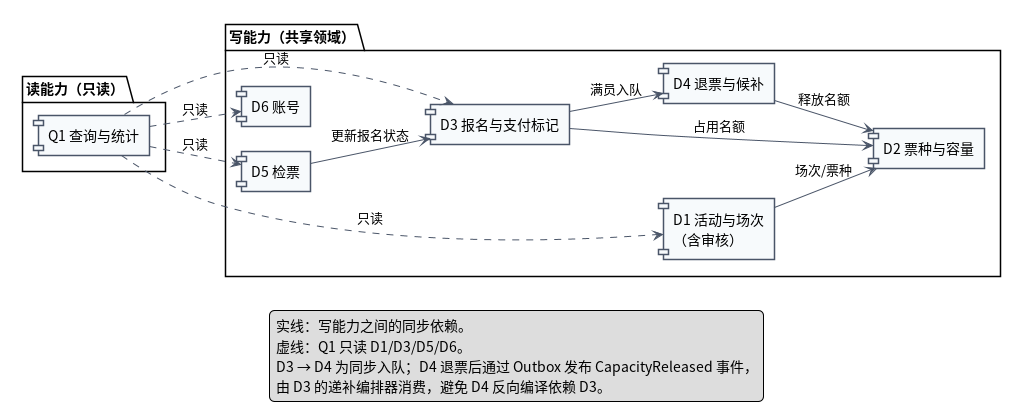

The diagram above was rendered by PlantUML. Its source (embedded in the PNG):
@startuml UML组件图_领域依赖
left to right direction
skinparam componentStyle rectangle
skinparam defaultFontName "Noto Sans CJK SC"
skinparam shadowing false
skinparam packageStyle rectangle
skinparam ArrowColor #4A5568
skinparam nodesep 25
skinparam ranksep 40
skinparam component {
  BackgroundColor #F7FAFC
  BorderColor #4A5568
}

package "写能力（共享领域）" {
  [D1 活动与场次\n（含审核）] as D1
  [D2 票种与容量] as D2
  [D3 报名与支付标记] as D3
  [D4 退票与候补] as D4
  [D5 检票] as D5
  [D6 账号] as D6
}
package "读能力（只读）" {
  [Q1 查询与统计] as Q1
}

D1 --> D2 : 场次/票种
D3 --> D2 : 占用名额
D3 --> D4 : 满员入队
D4 --> D2 : 释放名额
D5 --> D3 : 更新报名状态

Q1 ..> D1 : 只读
Q1 ..> D3 : 只读
Q1 ..> D5 : 只读
Q1 ..> D6 : 只读

legend bottom
  实线：写能力之间的同步依赖。
  虚线：Q1 只读 D1/D3/D5/D6。
  D3 → D4 为同步入队；D4 退票后通过 Outbox 发布 CapacityReleased 事件，
  由 D3 的递补编排器消费，避免 D4 反向编译依赖 D3。
endlegend

@enduml